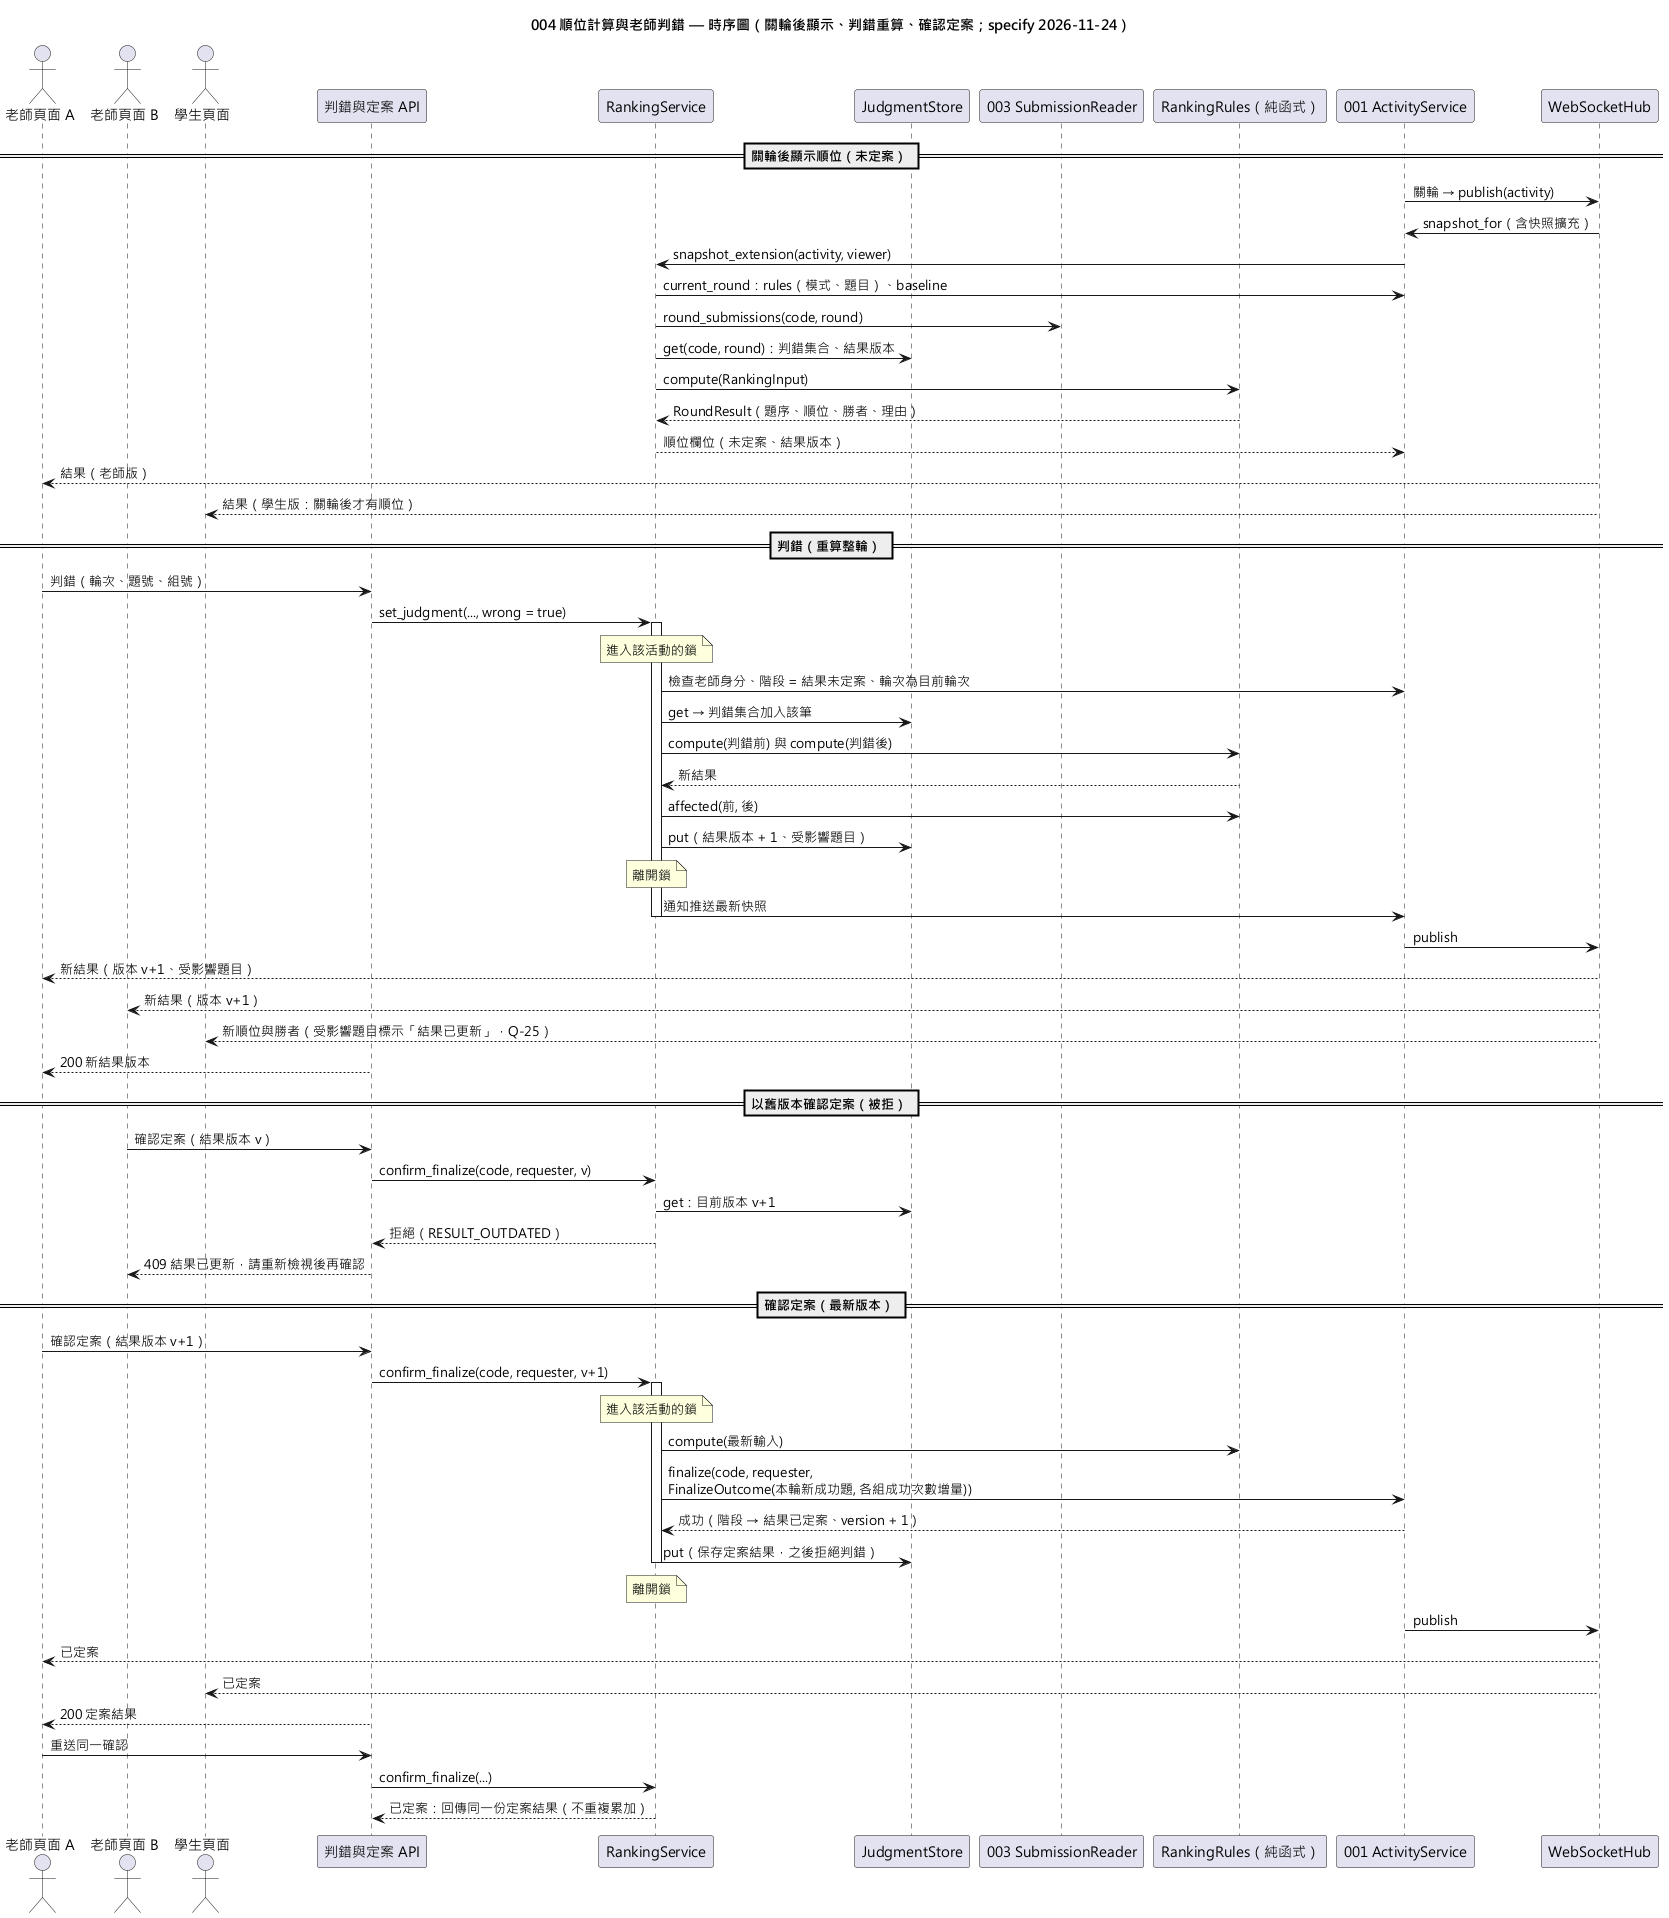

The diagram above was rendered by PlantUML. Its source (embedded in the PNG):
@startuml 004-ranking-review-sequence
skinparam defaultFontName "Microsoft JhengHei"
title 004 順位計算與老師判錯 — 時序圖（關輪後顯示、判錯重算、確認定案；specify 2026-11-24）

actor "老師頁面 A" as TA
actor "老師頁面 B" as TB
actor "學生頁面" as S
participant "判錯與定案 API" as Api
participant "RankingService" as Svc
participant "JudgmentStore" as Store
participant "003 SubmissionReader" as Subs
participant "RankingRules（純函式）" as Rules
participant "001 ActivityService" as Act
participant "WebSocketHub" as Hub

== 關輪後顯示順位（未定案） ==
Act -> Hub : 關輪 → publish(activity)
Hub -> Act : snapshot_for（含快照擴充）
Act -> Svc : snapshot_extension(activity, viewer)
Svc -> Act : current_round：rules（模式、題目）、baseline
Svc -> Subs : round_submissions(code, round)
Svc -> Store : get(code, round)：判錯集合、結果版本
Svc -> Rules : compute(RankingInput)
Rules --> Svc : RoundResult（題序、順位、勝者、理由）
Svc --> Act : 順位欄位（未定案、結果版本）
Hub --> TA : 結果（老師版）
Hub --> S : 結果（學生版：關輪後才有順位）

== 判錯（重算整輪） ==
TA -> Api : 判錯（輪次、題號、組號）
Api -> Svc : set_judgment(..., wrong = true)
activate Svc
note over Svc : 進入該活動的鎖
Svc -> Act : 檢查老師身分、階段 = 結果未定案、輪次為目前輪次
Svc -> Store : get → 判錯集合加入該筆
Svc -> Rules : compute(判錯前) 與 compute(判錯後)
Rules --> Svc : 新結果
Svc -> Rules : affected(前, 後)
Svc -> Store : put（結果版本 + 1、受影響題目）
note over Svc : 離開鎖
Svc -> Act : 通知推送最新快照
deactivate Svc
Act -> Hub : publish
Hub --> TA : 新結果（版本 v+1、受影響題目）
Hub --> TB : 新結果（版本 v+1）
Hub --> S : 新順位與勝者（受影響題目標示「結果已更新」，Q-25）
Api --> TA : 200 新結果版本

== 以舊版本確認定案（被拒） ==
TB -> Api : 確認定案（結果版本 v）
Api -> Svc : confirm_finalize(code, requester, v)
Svc -> Store : get：目前版本 v+1
Svc --> Api : 拒絕（RESULT_OUTDATED）
Api --> TB : 409 結果已更新，請重新檢視後再確認

== 確認定案（最新版本） ==
TA -> Api : 確認定案（結果版本 v+1）
Api -> Svc : confirm_finalize(code, requester, v+1)
activate Svc
note over Svc : 進入該活動的鎖
Svc -> Rules : compute(最新輸入)
Svc -> Act : finalize(code, requester,\nFinalizeOutcome(本輪新成功題, 各組成功次數增量))
Act --> Svc : 成功（階段 → 結果已定案、version + 1）
Svc -> Store : put（保存定案結果，之後拒絕判錯）
note over Svc : 離開鎖
deactivate Svc
Act -> Hub : publish
Hub --> TA : 已定案
Hub --> S : 已定案
Api --> TA : 200 定案結果
TA -> Api : 重送同一確認
Api -> Svc : confirm_finalize(...)
Svc --> Api : 已定案：回傳同一份定案結果（不重複累加）
@enduml